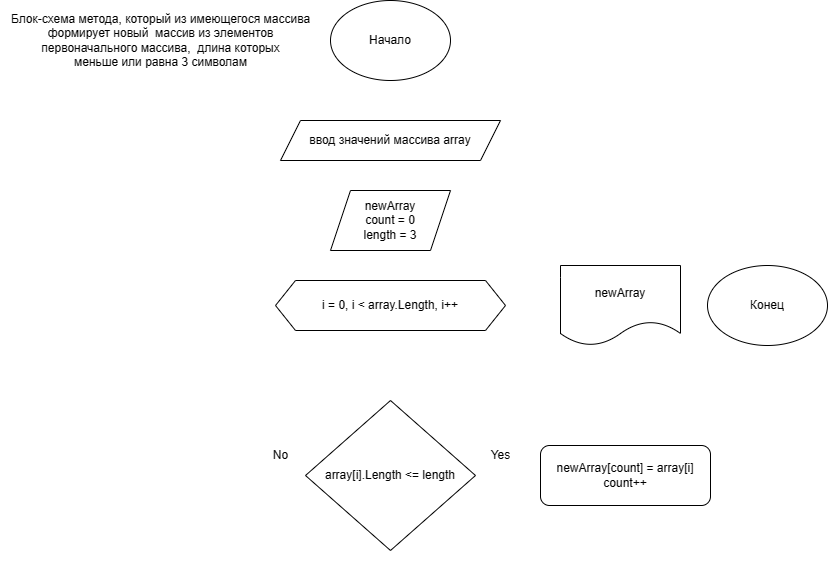

The diagram above was exported from draw.io. Its source (the exported page's mxGraphModel, read from the mxfile embedded in the PNG):
<mxGraphModel dx="1298" dy="750" grid="1" gridSize="10" guides="1" tooltips="1" connect="1" arrows="1" fold="1" page="1" pageScale="1" pageWidth="827" pageHeight="1169" math="0" shadow="0">
  <root>
    <mxCell id="0" />
    <mxCell id="1" parent="0" />
    <mxCell id="RZkzurqC6Ogyn6Odx6CT-3" value="" style="edgeStyle=orthogonalEdgeStyle;rounded=0;orthogonalLoop=1;jettySize=auto;html=1;strokeColor=#FFFFFF;" parent="1" source="RZkzurqC6Ogyn6Odx6CT-1" target="RZkzurqC6Ogyn6Odx6CT-2" edge="1">
      <mxGeometry relative="1" as="geometry" />
    </mxCell>
    <mxCell id="RZkzurqC6Ogyn6Odx6CT-1" value="Начало" style="ellipse;whiteSpace=wrap;html=1;" parent="1" vertex="1">
      <mxGeometry x="330" width="120" height="80" as="geometry" />
    </mxCell>
    <mxCell id="RZkzurqC6Ogyn6Odx6CT-20" value="" style="edgeStyle=orthogonalEdgeStyle;rounded=0;orthogonalLoop=1;jettySize=auto;html=1;strokeColor=#FFFFFF;" parent="1" source="RZkzurqC6Ogyn6Odx6CT-2" target="RZkzurqC6Ogyn6Odx6CT-19" edge="1">
      <mxGeometry relative="1" as="geometry" />
    </mxCell>
    <mxCell id="RZkzurqC6Ogyn6Odx6CT-2" value="ввод значений массива array" style="shape=parallelogram;perimeter=parallelogramPerimeter;whiteSpace=wrap;html=1;fixedSize=1;" parent="1" vertex="1">
      <mxGeometry x="280" y="120" width="220" height="40" as="geometry" />
    </mxCell>
    <mxCell id="RZkzurqC6Ogyn6Odx6CT-7" value="" style="edgeStyle=orthogonalEdgeStyle;rounded=0;orthogonalLoop=1;jettySize=auto;html=1;strokeColor=#FFFFFF;" parent="1" source="RZkzurqC6Ogyn6Odx6CT-4" target="RZkzurqC6Ogyn6Odx6CT-6" edge="1">
      <mxGeometry relative="1" as="geometry" />
    </mxCell>
    <mxCell id="RZkzurqC6Ogyn6Odx6CT-15" value="" style="edgeStyle=orthogonalEdgeStyle;rounded=0;orthogonalLoop=1;jettySize=auto;html=1;strokeColor=#FFFFFF;" parent="1" source="RZkzurqC6Ogyn6Odx6CT-4" target="RZkzurqC6Ogyn6Odx6CT-14" edge="1">
      <mxGeometry relative="1" as="geometry" />
    </mxCell>
    <mxCell id="RZkzurqC6Ogyn6Odx6CT-4" value="i = 0, i &amp;lt; array.Length, i++" style="shape=hexagon;perimeter=hexagonPerimeter2;whiteSpace=wrap;html=1;fixedSize=1;" parent="1" vertex="1">
      <mxGeometry x="275" y="280" width="230" height="50" as="geometry" />
    </mxCell>
    <mxCell id="RZkzurqC6Ogyn6Odx6CT-9" value="" style="edgeStyle=orthogonalEdgeStyle;rounded=0;orthogonalLoop=1;jettySize=auto;html=1;strokeColor=#FFFFFF;" parent="1" source="RZkzurqC6Ogyn6Odx6CT-6" target="RZkzurqC6Ogyn6Odx6CT-8" edge="1">
      <mxGeometry relative="1" as="geometry" />
    </mxCell>
    <mxCell id="RZkzurqC6Ogyn6Odx6CT-11" style="edgeStyle=orthogonalEdgeStyle;rounded=0;orthogonalLoop=1;jettySize=auto;html=1;exitX=0;exitY=0.5;exitDx=0;exitDy=0;entryX=0;entryY=0.5;entryDx=0;entryDy=0;strokeColor=#FFFFFF;" parent="1" source="RZkzurqC6Ogyn6Odx6CT-6" target="RZkzurqC6Ogyn6Odx6CT-4" edge="1">
      <mxGeometry relative="1" as="geometry">
        <Array as="points">
          <mxPoint x="240" y="475" />
          <mxPoint x="240" y="305" />
        </Array>
      </mxGeometry>
    </mxCell>
    <mxCell id="RZkzurqC6Ogyn6Odx6CT-6" value="array[i].Length &amp;lt;= length" style="rhombus;whiteSpace=wrap;html=1;" parent="1" vertex="1">
      <mxGeometry x="305" y="400" width="170" height="150" as="geometry" />
    </mxCell>
    <mxCell id="RZkzurqC6Ogyn6Odx6CT-13" style="edgeStyle=orthogonalEdgeStyle;rounded=0;orthogonalLoop=1;jettySize=auto;html=1;exitX=0.5;exitY=1;exitDx=0;exitDy=0;entryX=0;entryY=0.5;entryDx=0;entryDy=0;strokeColor=#FFFFFF;" parent="1" source="RZkzurqC6Ogyn6Odx6CT-8" target="RZkzurqC6Ogyn6Odx6CT-4" edge="1">
      <mxGeometry relative="1" as="geometry">
        <Array as="points">
          <mxPoint x="625" y="455" />
          <mxPoint x="630" y="455" />
          <mxPoint x="630" y="570" />
          <mxPoint x="240" y="570" />
          <mxPoint x="240" y="305" />
        </Array>
      </mxGeometry>
    </mxCell>
    <mxCell id="RZkzurqC6Ogyn6Odx6CT-8" value="newArray[count] = array[i]&lt;br&gt;count++" style="rounded=1;whiteSpace=wrap;html=1;" parent="1" vertex="1">
      <mxGeometry x="540" y="445" width="170" height="60" as="geometry" />
    </mxCell>
    <mxCell id="RZkzurqC6Ogyn6Odx6CT-10" value="Yes" style="text;html=1;align=center;verticalAlign=middle;resizable=0;points=[];autosize=1;strokeColor=none;fillColor=default;" parent="1" vertex="1">
      <mxGeometry x="480" y="440" width="40" height="30" as="geometry" />
    </mxCell>
    <mxCell id="RZkzurqC6Ogyn6Odx6CT-12" value="No" style="text;html=1;align=center;verticalAlign=middle;resizable=0;points=[];autosize=1;strokeColor=none;fillColor=default;" parent="1" vertex="1">
      <mxGeometry x="260" y="440" width="40" height="30" as="geometry" />
    </mxCell>
    <mxCell id="RZkzurqC6Ogyn6Odx6CT-17" value="" style="edgeStyle=orthogonalEdgeStyle;rounded=0;orthogonalLoop=1;jettySize=auto;html=1;strokeColor=#FFFFFF;" parent="1" source="RZkzurqC6Ogyn6Odx6CT-14" target="RZkzurqC6Ogyn6Odx6CT-16" edge="1">
      <mxGeometry relative="1" as="geometry" />
    </mxCell>
    <mxCell id="RZkzurqC6Ogyn6Odx6CT-14" value="newArray" style="shape=document;whiteSpace=wrap;html=1;boundedLbl=1;" parent="1" vertex="1">
      <mxGeometry x="560" y="265" width="120" height="80" as="geometry" />
    </mxCell>
    <mxCell id="RZkzurqC6Ogyn6Odx6CT-16" value="Конец" style="ellipse;whiteSpace=wrap;html=1;" parent="1" vertex="1">
      <mxGeometry x="707" y="265" width="120" height="80" as="geometry" />
    </mxCell>
    <mxCell id="RZkzurqC6Ogyn6Odx6CT-21" value="" style="edgeStyle=orthogonalEdgeStyle;rounded=0;orthogonalLoop=1;jettySize=auto;html=1;strokeColor=#FFFFFF;" parent="1" source="RZkzurqC6Ogyn6Odx6CT-19" target="RZkzurqC6Ogyn6Odx6CT-4" edge="1">
      <mxGeometry relative="1" as="geometry" />
    </mxCell>
    <mxCell id="RZkzurqC6Ogyn6Odx6CT-19" value="newArray&lt;br&gt;count = 0&lt;br style=&quot;border-color: var(--border-color);&quot;&gt;length = 3&lt;br&gt;" style="shape=parallelogram;perimeter=parallelogramPerimeter;whiteSpace=wrap;html=1;fixedSize=1;" parent="1" vertex="1">
      <mxGeometry x="330" y="190" width="120" height="60" as="geometry" />
    </mxCell>
    <mxCell id="RZkzurqC6Ogyn6Odx6CT-22" value="Блок-схема метода, который из имеющегося массива &lt;br&gt;формирует новый&amp;nbsp; массив из элементов &lt;br&gt;первоначального массива,&amp;nbsp; длина которых &lt;br&gt;меньше или равна 3 символам" style="text;html=1;align=center;verticalAlign=middle;resizable=0;points=[];autosize=1;fillColor=default;" parent="1" vertex="1">
      <mxGeometry y="5" width="320" height="70" as="geometry" />
    </mxCell>
  </root>
</mxGraphModel>